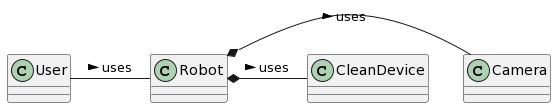

The diagram above was rendered by PlantUML. Its source (embedded in the PNG):
@startuml
class Robot

User - Robot: uses >
Robot *- Camera: uses >

Robot *- CleanDevice: uses >
@enduml